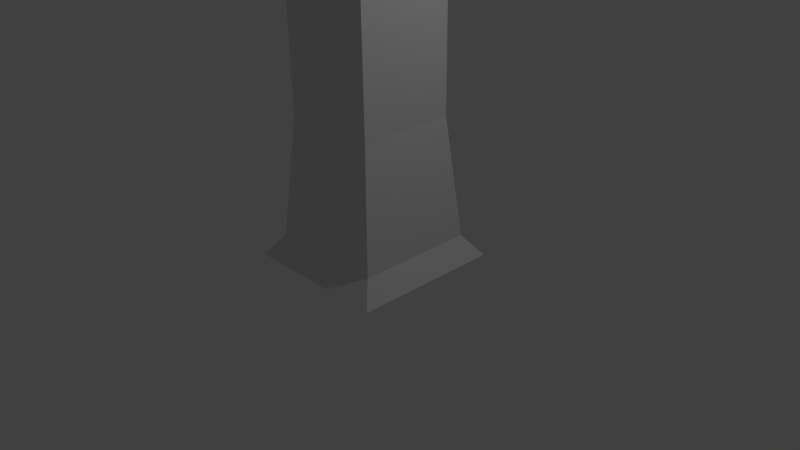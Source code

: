 # Source: simpleTower.blend  (saved by Blender 2.76.0; exported with 4.5.12 LTS)
import bpy
from mathutils import Matrix  # noqa: F401  (used for matrix-valued properties, if any)

bpy.ops.wm.read_factory_settings(use_empty=True)
scene = bpy.context.scene
scene.name = 'Scene'

# ---- collections
col_collection_1 = bpy.data.collections.new('Collection 1'); scene.collection.children.link(col_collection_1)

# ---- materials (node trees are filled in below, after node groups)
mat_material = bpy.data.materials.new('Material')
mat_material.alpha_threshold = 0.0
mat_material.use_transparent_shadow = False
mat_material.roughness = 0.5
mat_material.line_color = (0.0, 0.0, 0.0, 1.0)

# ---- material node trees

# ---- world
world_world = bpy.data.worlds.new('World'); scene.world = world_world
world_world.color = (0.05088, 0.05088, 0.05088)
world_world.use_sun_shadow = False
world_world.sun_shadow_jitter_overblur = 0.0
world_world.cycles.sampling_method = 'MANUAL'
world_world.cycles.sample_map_resolution = 256

# ---- cameras
cam_camera = bpy.data.cameras.new('Camera')
cam_camera.clip_end = 100.0
cam_camera.lens = 35.0
cam_camera.sensor_width = 32.0
cam_camera.sensor_height = 18.0
cam_camera.ortho_scale = 7.314
cam_camera.dof.focus_distance = 0.0
cam_camera.dof.aperture_fstop = 128.0

# ---- lights
light_lamp = bpy.data.lights.new('Lamp', 'POINT')
light_lamp.transmission_factor = 0.0
light_lamp.cutoff_distance = 30.0
light_lamp.energy = 100.0
light_lamp.shadow_buffer_clip_start = 1.001
light_lamp.shadow_soft_size = 0.1
light_lamp.shadow_maximum_resolution = 0.006
light_lamp.use_absolute_resolution = True
light_lamp.cycles.use_multiple_importance_sampling = False

# ---- meshes
me_cube_003 = bpy.data.meshes.new('Cube.003')
me_cube_003.from_pydata([(-1.065, -1.065, -1.0), (0.0, 0.0, 1.0), (-1.065, 1.065, -1.0), (1.065, -1.065, -1.0), (1.065, 1.065, -1.0), (-0.6481, -0.6481, -0.4557), (-0.6481, 0.6481, -0.4557), (0.6481, 0.6481, -0.4557), (0.6481, -0.6481, -0.4557)], [], [(5, 6, 2, 0), (6, 7, 4, 2), (7, 8, 3, 4), (8, 5, 0, 3), (0, 2, 4, 3), (1, 5, 8), (1, 8, 7), (1, 7, 6), (1, 6, 5)])
me_cube_003.use_remesh_preserve_volume = False
me_cube_003.use_remesh_preserve_attributes = False
me_cube_003.use_mirror_vertex_groups = False
me_cube_003.update()
me_cube_001 = bpy.data.meshes.new('Cube.001')
me_cube_001.from_pydata([(0.6216, -0.9016, 3.917), (0.6216, -0.9016, 2.992), (0.6216, -0.5747, 3.917), (0.6216, -0.5747, 2.992), (0.9485, -0.9016, 3.917), (0.9485, -0.9016, 2.992), (0.9485, -0.5747, 3.917), (0.9485, -0.5747, 2.992)], [], [(1, 3, 2, 0), (3, 7, 6, 2), (7, 5, 4, 6), (5, 1, 0, 4), (0, 2, 6, 4), (5, 7, 3, 1)])
me_cube_001.materials.append(mat_material)
me_cube_001.use_remesh_preserve_volume = False
me_cube_001.use_remesh_preserve_attributes = False
me_cube_001.use_mirror_vertex_groups = False
me_cube_001.update()
me_cube = bpy.data.meshes.new('Cube')
me_cube.from_pydata([(1.0, 1.0, 0.0), (1.0, -1.0, 0.0), (-1.0, -1.0, 0.0), (-1.0, 1.0, 0.0), (1.13, 1.14, 3.009), (1.13, -1.058, 3.009), (-1.068, -1.058, 3.009), (-1.068, 1.14, 3.009), (-0.85, 0.85, 2.898), (-0.789, 0.789, 0.1387), (-0.85, -0.85, 2.898), (-0.789, -0.789, 0.1387), (0.85, -0.85, 2.898), (0.789, -0.789, 0.1387), (0.85, 0.85, 2.898), (0.789, 0.789, 0.1387), (-0.641, 0.641, 0.9309), (-0.641, -0.641, 0.9309), (0.641, -0.641, 0.9309), (0.641, 0.641, 0.9309), (-0.6425, 0.6425, 1.816), (-0.6425, -0.6425, 1.816), (0.6425, -0.6425, 1.816), (0.6425, 0.6425, 1.816)], [], [(0, 3, 2, 1), (4, 5, 6, 7), (14, 12, 5, 4), (12, 10, 6, 5), (10, 8, 7, 6), (15, 9, 3, 0), (1, 2, 11, 13), (4, 7, 8, 14), (22, 21, 10, 12), (2, 3, 9, 11), (19, 16, 9, 15), (21, 20, 8, 10), (0, 1, 13, 15), (23, 22, 12, 14), (15, 13, 18, 19), (11, 9, 16, 17), (23, 20, 16, 19), (13, 11, 17, 18), (14, 8, 20, 23), (19, 18, 22, 23), (17, 16, 20, 21), (18, 17, 21, 22)])
me_cube.materials.append(mat_material)
me_cube.use_remesh_preserve_volume = False
me_cube.use_remesh_preserve_attributes = False
me_cube.use_mirror_vertex_groups = False
me_cube.update()

# ---- objects
ob_spire = bpy.data.objects.new('Spire', me_cube_003)
ob_pillar = bpy.data.objects.new('Pillar', me_cube_001)
ob_mainpart = bpy.data.objects.new('MainPart', me_cube)
ob_lamp = bpy.data.objects.new('Lamp', light_lamp)
ob_camera = bpy.data.objects.new('Camera', cam_camera)

# ---- transforms, parenting, visibility, modifiers, constraints
ob_spire.location = (0.0, 0.0, 8.733)
ob_spire.lineart.crease_threshold = 0.0
ob_pillar.location = (0.0, 0.0, 0.0)
ob_pillar.scale = (1.0, 1.0, 2.0)
ob_pillar.lock_rotations_4d = False
ob_pillar.empty_display_type = 'ARROWS'
ob_pillar.lineart.crease_threshold = 0.0
_m = ob_pillar.modifiers.new('Mirror', 'MIRROR')
_m.use_axis = (True, True, False)
ob_mainpart.location = (0.0, 0.0, 0.0)
ob_mainpart.scale = (1.0, 1.0, 2.0)
ob_mainpart.lock_rotations_4d = False
ob_mainpart.empty_display_type = 'ARROWS'
ob_mainpart.lineart.crease_threshold = 0.0
ob_lamp.location = (4.076, 1.005, 5.904)
ob_lamp.rotation_euler = (0.6503, 0.05522, 1.866)
ob_lamp.lock_rotations_4d = False
ob_lamp.empty_display_type = 'ARROWS'
ob_lamp.color = (0.0, 0.0, 0.0, 0.0)
ob_lamp.lineart.crease_threshold = 0.0
ob_camera.location = (7.481, -6.508, 5.344)
ob_camera.rotation_euler = (1.109, 0.01082, 0.8149)
ob_camera.lock_rotations_4d = False
ob_camera.empty_display_type = 'ARROWS'
ob_camera.color = (0.0, 0.0, 0.0, 0.0)
ob_camera.display_type = 'WIRE'
ob_camera.lineart.crease_threshold = 0.0

# ---- collection membership
col_collection_1.objects.link(ob_spire)
col_collection_1.objects.link(ob_pillar)
col_collection_1.objects.link(ob_mainpart)
col_collection_1.objects.link(ob_lamp)
col_collection_1.objects.link(ob_camera)

# ---- scene / render settings (as saved in the file)
scene.camera = ob_camera
scene.frame_start = 1; scene.frame_end = 250; scene.frame_set(1)
scene.render.engine = 'BLENDER_EEVEE_NEXT'
scene.render.resolution_percentage = 50
scene.render.dither_intensity = 0.0
scene.cycles.use_denoising = False
scene.cycles.samples = 10
scene.cycles.sampling_pattern = 'TABULATED_SOBOL'
scene.cycles.light_sampling_threshold = 0.0
scene.cycles.use_adaptive_sampling = False
scene.cycles.use_light_tree = False
scene.cycles.blur_glossy = 0.0
scene.cycles.pixel_filter_type = 'GAUSSIAN'
scene.cycles.sample_clamp_indirect = 0.0
scene.view_settings.view_transform = 'Standard'
bpy.context.view_layer.update()
